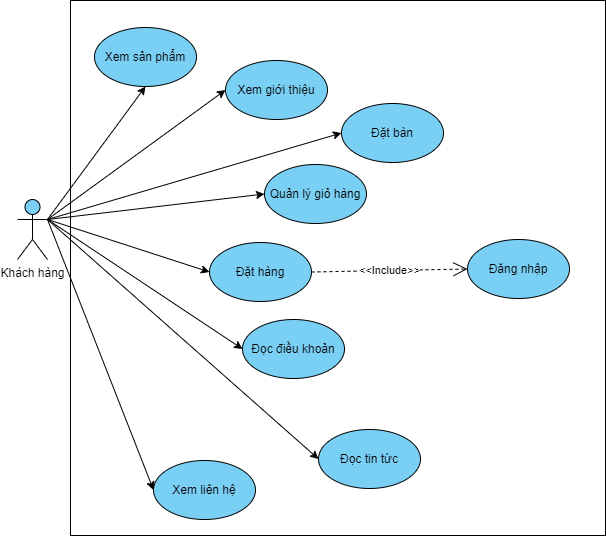

The diagram above was exported from draw.io. Its source (the exported page's mxGraphModel, read from the mxfile embedded in the PNG):
<mxGraphModel dx="1050" dy="629" grid="0" gridSize="10" guides="1" tooltips="1" connect="1" arrows="1" fold="1" page="1" pageScale="1" pageWidth="850" pageHeight="1100" math="0" shadow="0">
  <root>
    <mxCell id="0" />
    <mxCell id="1" parent="0" />
    <mxCell id="bp855guqhArhbmwiLiJT-29" value="" style="whiteSpace=wrap;html=1;aspect=fixed;" parent="1" vertex="1">
      <mxGeometry x="162" y="81" width="535" height="535" as="geometry" />
    </mxCell>
    <mxCell id="bp855guqhArhbmwiLiJT-8" value="Khách hàng" style="shape=umlActor;verticalLabelPosition=bottom;verticalAlign=top;html=1;outlineConnect=0;fillColor=#7ACFF5;" parent="1" vertex="1">
      <mxGeometry x="109" y="280" width="30" height="60" as="geometry" />
    </mxCell>
    <mxCell id="bp855guqhArhbmwiLiJT-9" value="Xem sản phẩm" style="ellipse;whiteSpace=wrap;html=1;fillColor=#7acff5;" parent="1" vertex="1">
      <mxGeometry x="186" y="108" width="102" height="59" as="geometry" />
    </mxCell>
    <mxCell id="bp855guqhArhbmwiLiJT-10" value="Xem giới thiệu" style="ellipse;whiteSpace=wrap;html=1;fillColor=#7ACFF5;" parent="1" vertex="1">
      <mxGeometry x="317" y="141" width="102" height="59" as="geometry" />
    </mxCell>
    <mxCell id="bp855guqhArhbmwiLiJT-11" value="Đặt bàn" style="ellipse;whiteSpace=wrap;html=1;fillColor=#7ACFF5;" parent="1" vertex="1">
      <mxGeometry x="433" y="184" width="102" height="59" as="geometry" />
    </mxCell>
    <mxCell id="bp855guqhArhbmwiLiJT-12" value="Đặt hàng" style="ellipse;whiteSpace=wrap;html=1;fillColor=#7ACFF5;" parent="1" vertex="1">
      <mxGeometry x="301" y="323" width="102" height="59" as="geometry" />
    </mxCell>
    <mxCell id="bp855guqhArhbmwiLiJT-13" value="Quản lý giỏ hàng" style="ellipse;whiteSpace=wrap;html=1;fillColor=#7ACFF5;" parent="1" vertex="1">
      <mxGeometry x="356" y="245" width="102" height="59" as="geometry" />
    </mxCell>
    <mxCell id="bp855guqhArhbmwiLiJT-14" value="Đăng nhập" style="ellipse;whiteSpace=wrap;html=1;fillColor=#7ACFF5;" parent="1" vertex="1">
      <mxGeometry x="559" y="320" width="102" height="59" as="geometry" />
    </mxCell>
    <mxCell id="bp855guqhArhbmwiLiJT-15" value="Đọc điều khoản" style="ellipse;whiteSpace=wrap;html=1;fillColor=#7ACFF5;" parent="1" vertex="1">
      <mxGeometry x="334" y="400" width="102" height="59" as="geometry" />
    </mxCell>
    <mxCell id="bp855guqhArhbmwiLiJT-16" value="Đọc tin tức" style="ellipse;whiteSpace=wrap;html=1;fillColor=#7ACFF5;" parent="1" vertex="1">
      <mxGeometry x="410" y="510" width="102" height="59" as="geometry" />
    </mxCell>
    <mxCell id="bp855guqhArhbmwiLiJT-17" value="Xem liên hệ" style="ellipse;whiteSpace=wrap;html=1;fillColor=#7ACFF5;" parent="1" vertex="1">
      <mxGeometry x="245" y="541" width="102" height="59" as="geometry" />
    </mxCell>
    <mxCell id="bp855guqhArhbmwiLiJT-18" value="" style="endArrow=classic;html=1;rounded=0;exitX=1;exitY=0.3333333333333333;exitDx=0;exitDy=0;exitPerimeter=0;entryX=0.5;entryY=1;entryDx=0;entryDy=0;" parent="1" source="bp855guqhArhbmwiLiJT-8" target="bp855guqhArhbmwiLiJT-9" edge="1">
      <mxGeometry width="50" height="50" relative="1" as="geometry">
        <mxPoint x="394" y="384" as="sourcePoint" />
        <mxPoint x="444" y="334" as="targetPoint" />
      </mxGeometry>
    </mxCell>
    <mxCell id="bp855guqhArhbmwiLiJT-19" value="" style="endArrow=classic;html=1;rounded=0;exitX=1;exitY=0.3333333333333333;exitDx=0;exitDy=0;exitPerimeter=0;entryX=0;entryY=0.5;entryDx=0;entryDy=0;" parent="1" source="bp855guqhArhbmwiLiJT-8" target="bp855guqhArhbmwiLiJT-10" edge="1">
      <mxGeometry width="50" height="50" relative="1" as="geometry">
        <mxPoint x="149" y="310" as="sourcePoint" />
        <mxPoint x="247" y="177" as="targetPoint" />
      </mxGeometry>
    </mxCell>
    <mxCell id="bp855guqhArhbmwiLiJT-20" value="" style="endArrow=classic;html=1;rounded=0;exitX=1;exitY=0.3333333333333333;exitDx=0;exitDy=0;exitPerimeter=0;entryX=0;entryY=0.5;entryDx=0;entryDy=0;" parent="1" source="bp855guqhArhbmwiLiJT-8" target="bp855guqhArhbmwiLiJT-11" edge="1">
      <mxGeometry width="50" height="50" relative="1" as="geometry">
        <mxPoint x="159" y="320" as="sourcePoint" />
        <mxPoint x="257" y="187" as="targetPoint" />
      </mxGeometry>
    </mxCell>
    <mxCell id="bp855guqhArhbmwiLiJT-21" value="" style="endArrow=classic;html=1;rounded=0;exitX=1;exitY=0.3333333333333333;exitDx=0;exitDy=0;exitPerimeter=0;entryX=0;entryY=0.5;entryDx=0;entryDy=0;" parent="1" source="bp855guqhArhbmwiLiJT-8" target="bp855guqhArhbmwiLiJT-13" edge="1">
      <mxGeometry width="50" height="50" relative="1" as="geometry">
        <mxPoint x="169" y="330" as="sourcePoint" />
        <mxPoint x="267" y="197" as="targetPoint" />
      </mxGeometry>
    </mxCell>
    <mxCell id="bp855guqhArhbmwiLiJT-22" value="" style="endArrow=classic;html=1;rounded=0;exitX=1;exitY=0.3333333333333333;exitDx=0;exitDy=0;exitPerimeter=0;entryX=0;entryY=0.5;entryDx=0;entryDy=0;" parent="1" source="bp855guqhArhbmwiLiJT-8" target="bp855guqhArhbmwiLiJT-12" edge="1">
      <mxGeometry width="50" height="50" relative="1" as="geometry">
        <mxPoint x="179" y="340" as="sourcePoint" />
        <mxPoint x="277" y="207" as="targetPoint" />
      </mxGeometry>
    </mxCell>
    <mxCell id="bp855guqhArhbmwiLiJT-23" value="" style="endArrow=classic;html=1;rounded=0;exitX=1;exitY=0.3333333333333333;exitDx=0;exitDy=0;exitPerimeter=0;entryX=0;entryY=0.5;entryDx=0;entryDy=0;" parent="1" source="bp855guqhArhbmwiLiJT-8" target="bp855guqhArhbmwiLiJT-15" edge="1">
      <mxGeometry width="50" height="50" relative="1" as="geometry">
        <mxPoint x="189" y="350" as="sourcePoint" />
        <mxPoint x="287" y="217" as="targetPoint" />
      </mxGeometry>
    </mxCell>
    <mxCell id="bp855guqhArhbmwiLiJT-24" value="" style="endArrow=classic;html=1;rounded=0;exitX=1;exitY=0.3333333333333333;exitDx=0;exitDy=0;exitPerimeter=0;entryX=0;entryY=0.5;entryDx=0;entryDy=0;" parent="1" source="bp855guqhArhbmwiLiJT-8" target="bp855guqhArhbmwiLiJT-16" edge="1">
      <mxGeometry width="50" height="50" relative="1" as="geometry">
        <mxPoint x="199" y="360" as="sourcePoint" />
        <mxPoint x="297" y="227" as="targetPoint" />
      </mxGeometry>
    </mxCell>
    <mxCell id="bp855guqhArhbmwiLiJT-25" value="" style="endArrow=classic;html=1;rounded=0;exitX=1;exitY=0.3333333333333333;exitDx=0;exitDy=0;exitPerimeter=0;entryX=0;entryY=0.5;entryDx=0;entryDy=0;" parent="1" source="bp855guqhArhbmwiLiJT-8" target="bp855guqhArhbmwiLiJT-17" edge="1">
      <mxGeometry width="50" height="50" relative="1" as="geometry">
        <mxPoint x="209" y="370" as="sourcePoint" />
        <mxPoint x="307" y="237" as="targetPoint" />
      </mxGeometry>
    </mxCell>
    <mxCell id="bp855guqhArhbmwiLiJT-27" value="&amp;lt;&amp;lt;Include&amp;gt;&amp;gt;" style="endArrow=open;endSize=12;dashed=1;html=1;rounded=0;exitX=1;exitY=0.5;exitDx=0;exitDy=0;entryX=0;entryY=0.5;entryDx=0;entryDy=0;" parent="1" source="bp855guqhArhbmwiLiJT-12" target="bp855guqhArhbmwiLiJT-14" edge="1">
      <mxGeometry width="160" relative="1" as="geometry">
        <mxPoint x="339" y="359" as="sourcePoint" />
        <mxPoint x="499" y="359" as="targetPoint" />
      </mxGeometry>
    </mxCell>
  </root>
</mxGraphModel>